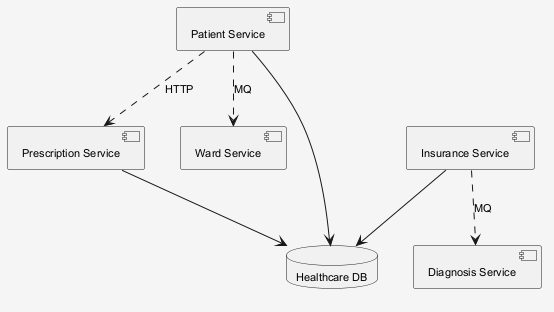

The diagram above was rendered by PlantUML. Its source (embedded in the PNG):
@startuml
skinparam shadowing false
skinparam backgroundColor #F5F5F5
skinparam defaultFontSize 11
component "Prescription Service" as C_PrescriptionService
component "Patient Service" as C_PatientService
component "Diagnosis Service" as C_DiagnosisService
component "Ward Service" as C_WardService
component "Insurance Service" as C_InsuranceService
database "Healthcare DB" as DB_healthcare
C_PrescriptionService --> DB_healthcare
C_PatientService --> DB_healthcare
C_InsuranceService --> DB_healthcare
C_PatientService ..> C_WardService : MQ
C_InsuranceService ..> C_DiagnosisService : MQ
C_PatientService ..> C_PrescriptionService : HTTP
@enduml